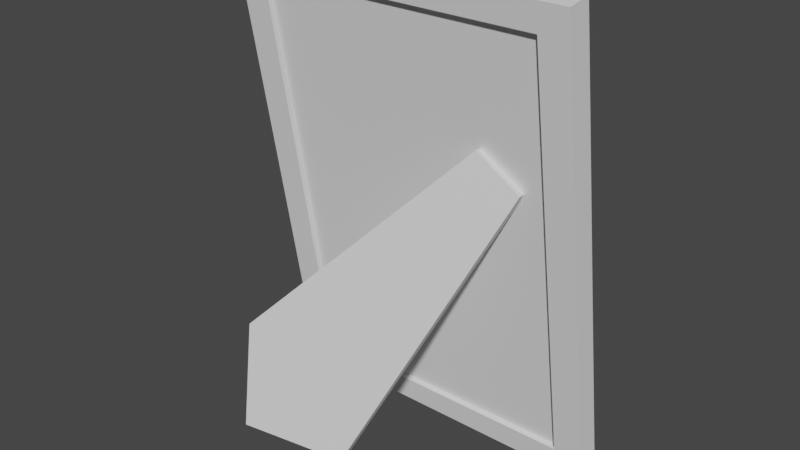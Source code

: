 # Source: Photoframe.blend  (saved by Blender 3.1.7; exported with 4.5.12 LTS)
import bpy
from mathutils import Matrix  # noqa: F401  (used for matrix-valued properties, if any)

bpy.ops.wm.read_factory_settings(use_empty=True)
scene = bpy.context.scene
scene.name = 'Scene'

# ---- collections
col_collection = bpy.data.collections.new('Collection'); scene.collection.children.link(col_collection)

# ---- images (referenced by path relative to the original .blend; pixels are not part of the script)
import os
ASSET_DIR = os.environ.get("B2B_ASSET_DIR", "")  # directory of the original .blend (textures are referenced by path, not embedded)
HERE = os.path.dirname(os.path.abspath(__file__))  # packed textures are extracted next to this script under _unpacked/

def load_image(name, relpath, width, height, colorspace="sRGB"):
    """Load a texture the original file referenced (path relative to the .blend, or extracted next to this script)."""
    p = next((c for c in (os.path.join(HERE, relpath), os.path.join(ASSET_DIR, relpath)) if relpath and os.path.exists(c)), "")
    if p:
        img = bpy.data.images.load(p, check_existing=True)
        img.name = name
    else:  # same state as the original file: an image datablock whose file is absent (Cycles renders it pink)
        img = bpy.data.images.new(name, width, height)
        img.source = "FILE"
        img.filepath = "//" + (relpath or name)
    img.colorspace_settings.name = colorspace
    return img
img_untitled = load_image('Untitled', '', 1024, 1024, 'sRGB')

# ---- materials (node trees are filled in below, after node groups)
mat_material = bpy.data.materials.new('Material')
mat_material.use_transparent_shadow = False

# ---- material node trees
mat_material.use_nodes = True; mat_material.node_tree.nodes.clear()
_N = mat_material.node_tree.nodes; _L = mat_material.node_tree.links
n0 = _N.new('ShaderNodeBsdfPrincipled'); n0.name = 'Principled BSDF'; n0.location = (10, 300)
n0.distribution = 'GGX'
n0.subsurface_method = 'RANDOM_WALK_SKIN'
n0.inputs[3].default_value = 1.45
n0.inputs[27].default_value = (0.0, 0.0, 0.0, 1.0)
n0.inputs[28].default_value = 1.0
n1 = _N.new('ShaderNodeOutputMaterial'); n1.name = 'Material Output'; n1.location = (300, 300)
n2 = _N.new('ShaderNodeTexImage'); n2.name = 'Image Texture'; n2.location = (-280, 280)
n2.image = img_untitled
_L.new(n0.outputs[0], n1.inputs[0])
_L.new(n2.outputs[0], n0.inputs[0])
n1.is_active_output = True

# ---- world
world_world = bpy.data.worlds.new('World'); scene.world = world_world
world_world.use_nodes = True; world_world.node_tree.nodes.clear()
_N = world_world.node_tree.nodes; _L = world_world.node_tree.links
n0 = _N.new('ShaderNodeOutputWorld'); n0.name = 'World Output'; n0.location = (300, 300)
n1 = _N.new('ShaderNodeBackground'); n1.name = 'Background'; n1.location = (10, 300)
n1.inputs[0].default_value = (0.05088, 0.05088, 0.05088, 1.0)
_L.new(n1.outputs[0], n0.inputs[0])
n0.is_active_output = True
world_world.color = (0.05088, 0.05088, 0.05088)
world_world.use_sun_shadow = False
world_world.sun_shadow_jitter_overblur = 0.0

# ---- meshes
me_cube = bpy.data.meshes.new('Cube')
me_cube.from_pydata([(-0.075, 0.01233, -0.001186), (-0.075, -0.02281, 0.2059), (-0.075, 0.02281, 0.0005926), (-0.075, -0.01234, 0.2076), (0.075, 0.01233, -0.001186), (0.075, -0.02281, 0.2059), (0.075, 0.02281, 0.0005926), (0.075, -0.01234, 0.2076), (0.06238, 0.02281, 0.0005926), (-0.06238, 0.02281, 0.0005926), (-0.06238, -0.01234, 0.2076), (0.06238, -0.01234, 0.2076), (-0.06238, 0.01233, -0.001186), (0.06238, 0.01233, -0.001186), (0.06238, -0.02281, 0.2059), (-0.06238, -0.02281, 0.2059), (-0.075, 0.01037, 0.01038), (-0.075, -0.02085, 0.1943), (-0.075, -0.01038, 0.1961), (-0.075, 0.02084, 0.01216), (0.075, -0.01038, 0.1961), (0.075, 0.02084, 0.01216), (0.075, -0.02085, 0.1943), (0.075, 0.01037, 0.01038), (0.06238, -0.02085, 0.1943), (0.06238, 0.01037, 0.01038), (-0.06238, -0.02085, 0.1943), (-0.06238, 0.01037, 0.01038), (-0.06238, -0.01038, 0.1961), (-0.06238, 0.02084, 0.01216), (0.06238, -0.01038, 0.1961), (0.06238, 0.02084, 0.01216), (-0.06238, -0.01576, 0.1952), (-0.06238, 0.01546, 0.01124), (0.06238, -0.01576, 0.1952), (0.06238, 0.01546, 0.01124), (0.06238, -0.01844, 0.1947), (0.06238, 0.01278, 0.01079), (-0.06238, -0.01844, 0.1947), (-0.06238, 0.01278, 0.01079), (-0.05752, -0.05072, 0.0002953), (-0.05816, -0.0439, 0.04885), (-0.05845, -0.04577, -0.0004123), (-0.05908, -0.03895, 0.04814), (-0.009308, -0.0418, -0.0003259), (-0.01023, -0.03685, -0.001033), (0.05302, -0.01145, 0.1306), (0.0344, -0.01301, 0.1441), (0.03347, -0.008059, 0.1433), (0.0521, -0.006497, 0.1299)], [], [(17, 1, 3, 18), (30, 11, 7, 20), (20, 7, 5, 22), (26, 15, 1, 17), (8, 6, 4, 13), (10, 3, 1, 15), (7, 11, 14, 5), (11, 10, 15, 14), (2, 9, 12, 0), (9, 8, 13, 12), (22, 5, 14, 24), (24, 14, 15, 26), (18, 3, 10, 28), (28, 10, 11, 30), (9, 29, 31, 8), (29, 28, 32, 33), (2, 19, 29, 9), (19, 18, 28, 29), (13, 25, 27, 12), (26, 27, 39, 38), (4, 23, 25, 13), (23, 22, 24, 25), (12, 27, 16, 0), (27, 26, 17, 16), (6, 21, 23, 4), (21, 20, 22, 23), (8, 31, 21, 6), (31, 30, 20, 21), (0, 16, 19, 2), (16, 17, 18, 19), (31, 29, 33, 35), (28, 30, 34, 32), (30, 31, 35, 34), (37, 36, 38, 39), (25, 24, 36, 37), (27, 25, 37, 39), (24, 26, 38, 36), (40, 41, 43, 42), (44, 46, 47, 41, 40), (42, 43, 48, 49, 45), (42, 45, 44, 40), (45, 49, 46, 44), (48, 47, 46, 49), (48, 43, 41, 47)])
_uv = me_cube.uv_layers.new(name='UVMap')
_uv.uv.foreach_set('vector', [0.5417, 0.0, 0.625, 0.0, 0.625, 0.25, 0.5417, 0.25, 0.5417, 0.4167, 0.625, 0.4167, 0.625, 0.5, 0.5417, 0.5, 0.5417, 0.5, 0.625, 0.5, 0.625, 0.75, 0.5417, 0.75, 0.5417, 0.9167, 0.625, 0.9167, 0.625, 1.0, 0.5417, 1.0, 0.2917, 0.5, 0.375, 0.5, 0.375, 0.75, 0.2917, 0.75, 0.7917, 0.5, 0.875, 0.5, 0.875, 0.75, 0.7917, 0.75, 0.625, 0.5, 0.7083, 0.5, 0.7083, 0.75, 0.625, 0.75, 0.7083, 0.5, 0.7917, 0.5, 0.7917, 0.75, 0.7083, 0.75, 0.125, 0.5, 0.2083, 0.5, 0.2083, 0.75, 0.125, 0.75, 0.2083, 0.5, 0.2917, 0.5, 0.2917, 0.75, 0.2083, 0.75, 0.5417, 0.75, 0.625, 0.75, 0.625, 0.8333, 0.5417, 0.8333, 0.5417, 0.8333, 0.625, 0.8333, 0.625, 0.9167, 0.5417, 0.9167, 0.5417, 0.25, 0.625, 0.25, 0.625, 0.3333, 0.5417, 0.3333, 0.5417, 0.3333, 0.625, 0.3333, 0.625, 0.4167, 0.5417, 0.4167, 0.375, 0.3333, 0.4583, 0.3333, 0.4583, 0.4167, 0.375, 0.4167, 0.4583, 0.3333, 0.5417, 0.3333, 0.5417, 0.3333, 0.4583, 0.3333, 0.375, 0.25, 0.4583, 0.25, 0.4583, 0.3333, 0.375, 0.3333, 0.4583, 0.25, 0.5417, 0.25, 0.5417, 0.3333, 0.4583, 0.3333, 0.375, 0.8333, 0.4583, 0.8333, 0.4583, 0.9167, 0.375, 0.9167, 0.5417, 0.9167, 0.4583, 0.9167, 0.4583, 0.9167, 0.5417, 0.9167, 0.375, 0.75, 0.4583, 0.75, 0.4583, 0.8333, 0.375, 0.8333, 0.4583, 0.75, 0.5417, 0.75, 0.5417, 0.8333, 0.4583, 0.8333, 0.375, 0.9167, 0.4583, 0.9167, 0.4583, 1.0, 0.375, 1.0, 0.4583, 0.9167, 0.5417, 0.9167, 0.5417, 1.0, 0.4583, 1.0, 0.375, 0.5, 0.4583, 0.5, 0.4583, 0.75, 0.375, 0.75, 0.4583, 0.5, 0.5417, 0.5, 0.5417, 0.75, 0.4583, 0.75, 0.375, 0.4167, 0.4583, 0.4167, 0.4583, 0.5, 0.375, 0.5, 0.4583, 0.4167, 0.5417, 0.4167, 0.5417, 0.5, 0.4583, 0.5, 0.375, 0.0, 0.4583, 0.0, 0.4583, 0.25, 0.375, 0.25, 0.4583, 0.0, 0.5417, 0.0, 0.5417, 0.25, 0.4583, 0.25, 0.4583, 0.4167, 0.4583, 0.3333, 0.4583, 0.3333, 0.4583, 0.4167, 0.5417, 0.3333, 0.5417, 0.4167, 0.5417, 0.4167, 0.5417, 0.3333, 0.5417, 0.4167, 0.4583, 0.4167, 0.4583, 0.4167, 0.5417, 0.4167, 0.4583, 0.8333, 0.5417, 0.8333, 0.5417, 0.9167, 0.4583, 0.9167, 0.4583, 0.8333, 0.5417, 0.8333, 0.5417, 0.8333, 0.4583, 0.8333, 0.4583, 0.9167, 0.4583, 0.8333, 0.4583, 0.8333, 0.4583, 0.9167, 0.5417, 0.8333, 0.5417, 0.9167, 0.5417, 0.9167, 0.5417, 0.8333, 0.375, 0.0, 0.625, 0.0, 0.625, 0.25, 0.375, 0.25, 0.375, 0.75, 0.5421, 0.75, 0.625, 0.8329, 0.625, 1.0, 0.375, 1.0, 0.375, 0.25, 0.625, 0.25, 0.625, 0.4171, 0.5421, 0.5, 0.375, 0.5, 0.125, 0.5, 0.375, 0.5, 0.375, 0.75, 0.125, 0.75, 0.375, 0.5, 0.5421, 0.5, 0.5421, 0.75, 0.375, 0.75, 0.7079, 0.5, 0.7079, 0.75, 0.5421, 0.75, 0.5421, 0.5, 0.7079, 0.5, 0.875, 0.5, 0.875, 0.75, 0.7079, 0.75])
me_cube.use_remesh_fix_poles = True
me_cube.use_remesh_preserve_attributes = False
me_cube.update()
me_cube_001 = bpy.data.meshes.new('Cube.001')
me_cube_001.from_pydata([(-0.06238, -0.01576, 0.1952), (-0.06238, 0.01546, 0.01124), (0.06238, -0.01576, 0.1952), (0.06238, 0.01546, 0.01124)], [], [(1, 0, 2, 3)])
_uv = me_cube_001.uv_layers.new(name='UVMap')
_uv.uv.foreach_set('vector', [1.002, 0.002494, 1.002, 1.002, -0.00233, 1.002, -0.00233, 0.002494])
me_cube_001.materials.append(mat_material)
me_cube_001.use_remesh_fix_poles = True
me_cube_001.use_remesh_preserve_attributes = False
me_cube_001.update()

# ---- objects
ob_frame = bpy.data.objects.new('Frame', me_cube)
ob_photo = bpy.data.objects.new('Photo', me_cube_001)

# ---- transforms, parenting, visibility, modifiers, constraints
ob_frame.location = (0.0, 0.0, 0.0)
ob_photo.location = (0.0, 0.0, 0.0)

# ---- collection membership
col_collection.objects.link(ob_frame)
col_collection.objects.link(ob_photo)

# ---- scene / render settings (as saved in the file)
scene.frame_start = 1; scene.frame_end = 250; scene.frame_set(1)
scene.render.engine = 'BLENDER_EEVEE_NEXT'
scene.cycles.sampling_pattern = 'TABULATED_SOBOL'
scene.cycles.use_light_tree = False
scene.view_settings.view_transform = 'Filmic'
bpy.context.view_layer.update()

# ---- added for rendering (the .blend has no active camera and no usable light): camera, sun
cam_auto = bpy.data.cameras.new('AutoCamera')
cam_auto.lens = 50.0
cam_auto.sensor_width = 36.0
cam_auto.clip_end = 1000.0
ob_auto_camera = bpy.data.objects.new('AutoCamera', cam_auto)
scene.collection.objects.link(ob_auto_camera)
ob_auto_camera.location = (0.247418, -0.310858, 0.301157)
ob_auto_camera.rotation_euler = (1.09748, -7.21219e-08, 0.694738)
scene.camera = ob_auto_camera
light_auto_sun = bpy.data.lights.new('AutoSun', 'SUN')
light_auto_sun.energy = 3.0
light_auto_sun.angle = 0.0523599
ob_auto_sun = bpy.data.objects.new('AutoSun', light_auto_sun)
scene.collection.objects.link(ob_auto_sun)
ob_auto_sun.rotation_euler = (0.872665, 0.174533, 0.523599)
bpy.context.view_layer.update()
